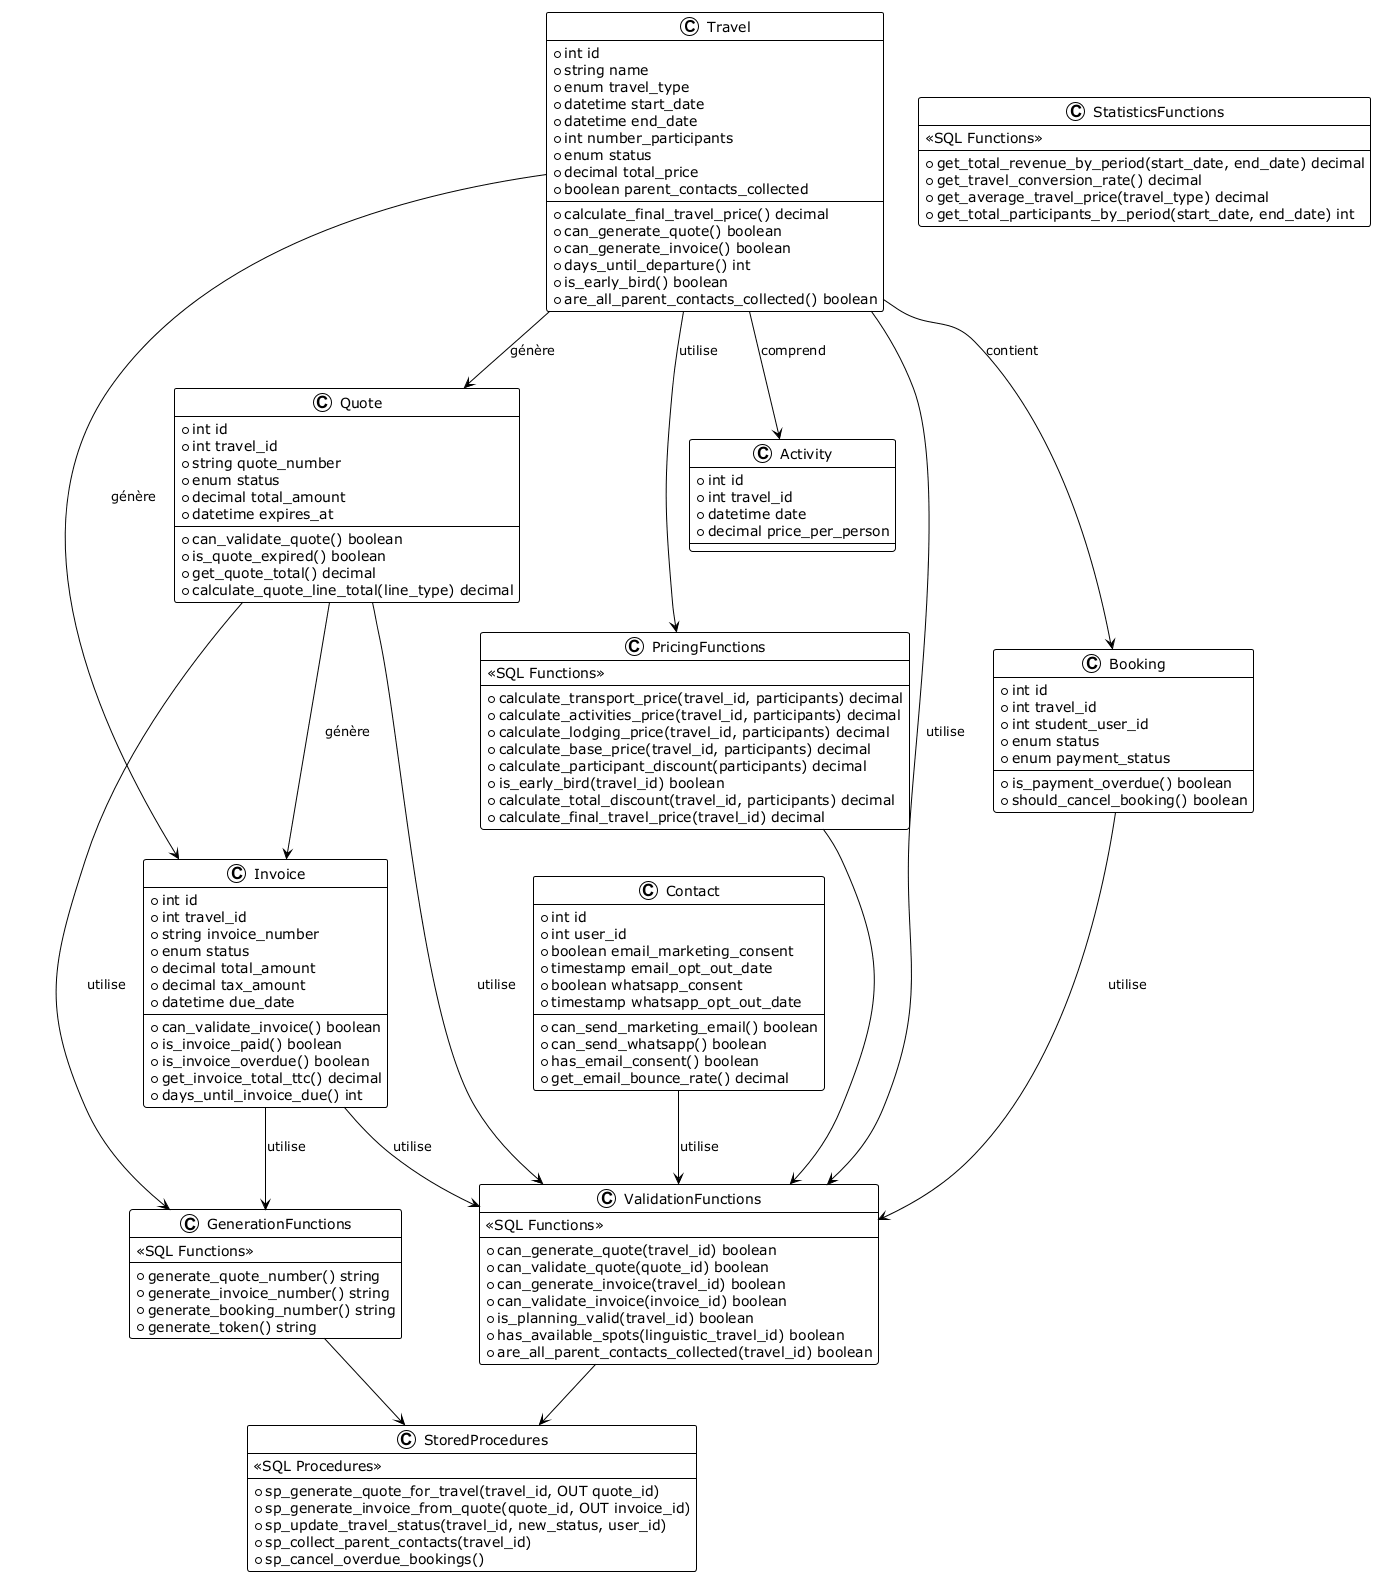

The diagram above was rendered by PlantUML. Its source (embedded in the PNG):
@startuml
!theme plain

class Travel {
    +int id
    +string name
    +enum travel_type
    +datetime start_date
    +datetime end_date
    +int number_participants
    +enum status
    +decimal total_price
    +boolean parent_contacts_collected
    +calculate_final_travel_price() decimal
    +can_generate_quote() boolean
    +can_generate_invoice() boolean
    +days_until_departure() int
    +is_early_bird() boolean
    +are_all_parent_contacts_collected() boolean
}
class Quote {
    +int id
    +int travel_id
    +string quote_number
    +enum status
    +decimal total_amount
    +datetime expires_at
    +can_validate_quote() boolean
    +is_quote_expired() boolean
    +get_quote_total() decimal
    +calculate_quote_line_total(line_type) decimal
}
class Invoice {
    +int id
    +int travel_id
    +string invoice_number
    +enum status
    +decimal total_amount
    +decimal tax_amount
    +datetime due_date
    +can_validate_invoice() boolean
    +is_invoice_paid() boolean
    +is_invoice_overdue() boolean
    +get_invoice_total_ttc() decimal
    +days_until_invoice_due() int
}
class Contact {
    +int id
    +int user_id
    +boolean email_marketing_consent
    +timestamp email_opt_out_date
    +boolean whatsapp_consent
    +timestamp whatsapp_opt_out_date
    +can_send_marketing_email() boolean
    +can_send_whatsapp() boolean
    +has_email_consent() boolean
    +get_email_bounce_rate() decimal
}
class Booking {
    +int id
    +int travel_id
    +int student_user_id
    +enum status
    +enum payment_status
    +is_payment_overdue() boolean
    +should_cancel_booking() boolean
}
class Activity {
    +int id
    +int travel_id
    +datetime date
    +decimal price_per_person
}
class PricingFunctions {
    <<SQL Functions>>
    +calculate_transport_price(travel_id, participants) decimal
    +calculate_activities_price(travel_id, participants) decimal
    +calculate_lodging_price(travel_id, participants) decimal
    +calculate_base_price(travel_id, participants) decimal
    +calculate_participant_discount(participants) decimal
    +is_early_bird(travel_id) boolean
    +calculate_total_discount(travel_id, participants) decimal
    +calculate_final_travel_price(travel_id) decimal
}
class ValidationFunctions {
    <<SQL Functions>>
    +can_generate_quote(travel_id) boolean
    +can_validate_quote(quote_id) boolean
    +can_generate_invoice(travel_id) boolean
    +can_validate_invoice(invoice_id) boolean
    +is_planning_valid(travel_id) boolean
    +has_available_spots(linguistic_travel_id) boolean
    +are_all_parent_contacts_collected(travel_id) boolean
}
class GenerationFunctions {
    <<SQL Functions>>
    +generate_quote_number() string
    +generate_invoice_number() string
    +generate_booking_number() string
    +generate_token() string
}
class StatisticsFunctions {
    <<SQL Functions>>
    +get_total_revenue_by_period(start_date, end_date) decimal
    +get_travel_conversion_rate() decimal
    +get_average_travel_price(travel_type) decimal
    +get_total_participants_by_period(start_date, end_date) int
}
class StoredProcedures {
    <<SQL Procedures>>
    +sp_generate_quote_for_travel(travel_id, OUT quote_id)
    +sp_generate_invoice_from_quote(quote_id, OUT invoice_id)
    +sp_update_travel_status(travel_id, new_status, user_id)
    +sp_collect_parent_contacts(travel_id)
    +sp_cancel_overdue_bookings()
}
Travel --> Quote : génère
Travel --> Invoice : génère
Travel --> Booking : contient
Travel --> Activity : comprend
Travel --> PricingFunctions : utilise
Travel --> ValidationFunctions : utilise
Quote --> Invoice : génère
Quote --> ValidationFunctions : utilise
Quote --> GenerationFunctions : utilise
Invoice --> ValidationFunctions : utilise
Invoice --> GenerationFunctions : utilise
Contact --> ValidationFunctions : utilise
Booking --> ValidationFunctions : utilise
PricingFunctions --> ValidationFunctions
ValidationFunctions --> StoredProcedures
GenerationFunctions --> StoredProcedures

@enduml